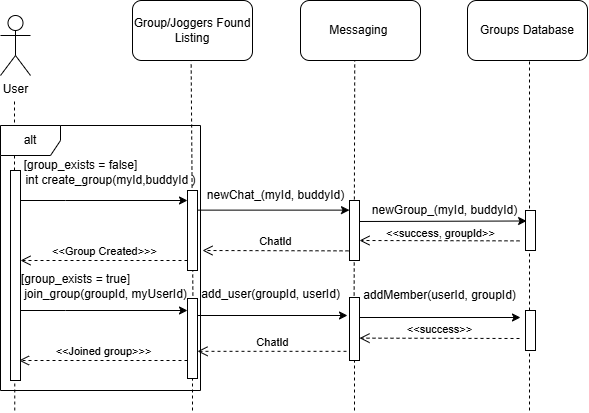

The diagram above was exported from draw.io. Its source (the exported page's mxGraphModel, read from the mxfile embedded in the PNG):
<mxGraphModel dx="1167" dy="619" grid="1" gridSize="10" guides="1" tooltips="1" connect="1" arrows="1" fold="1" page="1" pageScale="1" pageWidth="850" pageHeight="1100" math="0" shadow="0">
  <root>
    <mxCell id="0" />
    <mxCell id="1" parent="0" />
    <mxCell id="TabD2aiZjTCeCQjXVyUG-1" value="User" style="shape=umlActor;verticalLabelPosition=bottom;verticalAlign=top;html=1;outlineConnect=0;" parent="1" vertex="1">
      <mxGeometry x="220" y="275" width="30" height="60" as="geometry" />
    </mxCell>
    <mxCell id="TabD2aiZjTCeCQjXVyUG-4" value="" style="endArrow=none;dashed=1;html=1;rounded=0;exitX=1.003;exitY=0.517;exitDx=0;exitDy=0;exitPerimeter=0;entryX=0.447;entryY=1.015;entryDx=0;entryDy=0;entryPerimeter=0;" parent="1" edge="1">
      <mxGeometry width="50" height="50" relative="1" as="geometry">
        <mxPoint x="412.3900000000001" y="555.0099999999999" as="sourcePoint" />
        <mxPoint x="410.6400000000001" y="320.9" as="targetPoint" />
      </mxGeometry>
    </mxCell>
    <mxCell id="TabD2aiZjTCeCQjXVyUG-5" value="" style="endArrow=none;dashed=1;html=1;rounded=0;entryX=0.452;entryY=1.006;entryDx=0;entryDy=0;entryPerimeter=0;" parent="1" target="TabD2aiZjTCeCQjXVyUG-7" edge="1">
      <mxGeometry width="50" height="50" relative="1" as="geometry">
        <mxPoint x="573.63" y="555.0000000000001" as="sourcePoint" />
        <mxPoint x="573.63" y="365" as="targetPoint" />
      </mxGeometry>
    </mxCell>
    <mxCell id="TabD2aiZjTCeCQjXVyUG-6" value="Group/Joggers Found Listing" style="rounded=1;whiteSpace=wrap;html=1;" parent="1" vertex="1">
      <mxGeometry x="352" y="260" width="120" height="60" as="geometry" />
    </mxCell>
    <mxCell id="TabD2aiZjTCeCQjXVyUG-7" value="Messaging&amp;nbsp;" style="rounded=1;whiteSpace=wrap;html=1;" parent="1" vertex="1">
      <mxGeometry x="520" y="260" width="120" height="60" as="geometry" />
    </mxCell>
    <mxCell id="TabD2aiZjTCeCQjXVyUG-8" value="" style="endArrow=none;dashed=1;html=1;rounded=0;" parent="1" source="TabD2aiZjTCeCQjXVyUG-53" edge="1">
      <mxGeometry width="50" height="50" relative="1" as="geometry">
        <mxPoint x="749" y="720" as="sourcePoint" />
        <mxPoint x="749" y="320" as="targetPoint" />
      </mxGeometry>
    </mxCell>
    <mxCell id="TabD2aiZjTCeCQjXVyUG-9" value="Groups Database" style="rounded=1;whiteSpace=wrap;html=1;" parent="1" vertex="1">
      <mxGeometry x="687" y="260" width="120" height="60" as="geometry" />
    </mxCell>
    <mxCell id="TabD2aiZjTCeCQjXVyUG-12" value="" style="endArrow=classic;html=1;rounded=0;" parent="1" target="TabD2aiZjTCeCQjXVyUG-55" edge="1">
      <mxGeometry width="50" height="50" relative="1" as="geometry">
        <mxPoint x="240" y="460" as="sourcePoint" />
        <mxPoint x="350" y="460" as="targetPoint" />
        <Array as="points">
          <mxPoint x="285" y="460" />
        </Array>
      </mxGeometry>
    </mxCell>
    <mxCell id="TabD2aiZjTCeCQjXVyUG-14" value="" style="endArrow=classic;html=1;rounded=0;" parent="1" target="TabD2aiZjTCeCQjXVyUG-56" edge="1">
      <mxGeometry width="50" height="50" relative="1" as="geometry">
        <mxPoint x="417" y="469.63" as="sourcePoint" />
        <mxPoint x="557" y="469.63" as="targetPoint" />
      </mxGeometry>
    </mxCell>
    <mxCell id="TabD2aiZjTCeCQjXVyUG-18" value="" style="endArrow=classic;html=1;rounded=0;" parent="1" edge="1">
      <mxGeometry width="50" height="50" relative="1" as="geometry">
        <mxPoint x="574" y="577" as="sourcePoint" />
        <mxPoint x="740" y="577" as="targetPoint" />
      </mxGeometry>
    </mxCell>
    <mxCell id="TabD2aiZjTCeCQjXVyUG-28" value="[group_exists = false]" style="text;html=1;align=center;verticalAlign=middle;resizable=0;points=[];autosize=1;strokeColor=none;fillColor=none;" parent="1" vertex="1">
      <mxGeometry x="230" y="410" width="140" height="30" as="geometry" />
    </mxCell>
    <mxCell id="TabD2aiZjTCeCQjXVyUG-29" value="[group_exists = true]" style="text;html=1;align=center;verticalAlign=middle;resizable=0;points=[];autosize=1;strokeColor=none;fillColor=none;" parent="1" vertex="1">
      <mxGeometry x="230" y="524" width="130" height="30" as="geometry" />
    </mxCell>
    <mxCell id="TabD2aiZjTCeCQjXVyUG-31" value="" style="endArrow=none;dashed=1;html=1;rounded=0;" parent="1" source="TabD2aiZjTCeCQjXVyUG-30" edge="1">
      <mxGeometry width="50" height="50" relative="1" as="geometry">
        <mxPoint x="234.26" y="670" as="sourcePoint" />
        <mxPoint x="234" y="360" as="targetPoint" />
      </mxGeometry>
    </mxCell>
    <mxCell id="TabD2aiZjTCeCQjXVyUG-32" value="int create_group(myId,buddyId )" style="text;html=1;align=center;verticalAlign=middle;resizable=0;points=[];autosize=1;strokeColor=none;fillColor=none;" parent="1" vertex="1">
      <mxGeometry x="235" y="425" width="190" height="30" as="geometry" />
    </mxCell>
    <mxCell id="TabD2aiZjTCeCQjXVyUG-27" value="alt" style="shape=umlFrame;whiteSpace=wrap;html=1;pointerEvents=0;" parent="1" vertex="1">
      <mxGeometry x="220" y="385" width="200" height="265" as="geometry" />
    </mxCell>
    <mxCell id="TabD2aiZjTCeCQjXVyUG-34" value="" style="endArrow=classic;html=1;rounded=0;" parent="1" target="TabD2aiZjTCeCQjXVyUG-37" edge="1">
      <mxGeometry width="50" height="50" relative="1" as="geometry">
        <mxPoint x="240" y="570" as="sourcePoint" />
        <mxPoint x="350" y="570" as="targetPoint" />
        <Array as="points">
          <mxPoint x="285" y="570" />
        </Array>
      </mxGeometry>
    </mxCell>
    <mxCell id="TabD2aiZjTCeCQjXVyUG-35" value="join_group(groupId, myUserId)" style="text;html=1;align=center;verticalAlign=middle;resizable=0;points=[];autosize=1;strokeColor=none;fillColor=none;" parent="1" vertex="1">
      <mxGeometry x="230" y="539" width="190" height="30" as="geometry" />
    </mxCell>
    <mxCell id="TabD2aiZjTCeCQjXVyUG-36" value="" style="endArrow=none;dashed=1;html=1;rounded=0;" parent="1" target="TabD2aiZjTCeCQjXVyUG-37" edge="1">
      <mxGeometry width="50" height="50" relative="1" as="geometry">
        <mxPoint x="412" y="670" as="sourcePoint" />
        <mxPoint x="412" y="320" as="targetPoint" />
      </mxGeometry>
    </mxCell>
    <mxCell id="TabD2aiZjTCeCQjXVyUG-37" value="" style="html=1;points=[[0,0,0,0,5],[0,1,0,0,-5],[1,0,0,0,5],[1,1,0,0,-5]];perimeter=orthogonalPerimeter;outlineConnect=0;targetShapes=umlLifeline;portConstraint=eastwest;newEdgeStyle={&quot;curved&quot;:0,&quot;rounded&quot;:0};" parent="1" vertex="1">
      <mxGeometry x="407" y="558" width="10" height="80" as="geometry" />
    </mxCell>
    <mxCell id="TabD2aiZjTCeCQjXVyUG-38" value="" style="endArrow=classic;html=1;rounded=0;" parent="1" source="TabD2aiZjTCeCQjXVyUG-37" edge="1">
      <mxGeometry width="50" height="50" relative="1" as="geometry">
        <mxPoint x="392" y="575" as="sourcePoint" />
        <mxPoint x="567" y="575" as="targetPoint" />
      </mxGeometry>
    </mxCell>
    <mxCell id="TabD2aiZjTCeCQjXVyUG-43" value="ChatId" style="html=1;verticalAlign=bottom;endArrow=open;dashed=1;endSize=8;curved=0;rounded=0;exitX=-0.3;exitY=0.759;exitDx=0;exitDy=0;exitPerimeter=0;" parent="1" edge="1">
      <mxGeometry relative="1" as="geometry">
        <mxPoint x="566" y="610.8169999999999" as="sourcePoint" />
        <mxPoint x="417" y="610.8169999999999" as="targetPoint" />
      </mxGeometry>
    </mxCell>
    <mxCell id="TabD2aiZjTCeCQjXVyUG-44" value="add_user(groupId, userId)" style="text;html=1;align=center;verticalAlign=middle;resizable=0;points=[];autosize=1;strokeColor=none;fillColor=none;" parent="1" vertex="1">
      <mxGeometry x="410" y="539" width="160" height="30" as="geometry" />
    </mxCell>
    <mxCell id="TabD2aiZjTCeCQjXVyUG-45" value="addMember(userId, groupId)" style="text;html=1;align=center;verticalAlign=middle;resizable=0;points=[];autosize=1;strokeColor=none;fillColor=none;" parent="1" vertex="1">
      <mxGeometry x="569" y="539.5" width="180" height="30" as="geometry" />
    </mxCell>
    <mxCell id="TabD2aiZjTCeCQjXVyUG-46" value="&amp;lt;&amp;lt;success&amp;gt;&amp;gt;" style="html=1;verticalAlign=bottom;endArrow=open;dashed=1;endSize=8;curved=0;rounded=0;" parent="1" edge="1">
      <mxGeometry relative="1" as="geometry">
        <mxPoint x="739" y="598" as="sourcePoint" />
        <mxPoint x="579" y="597.63" as="targetPoint" />
      </mxGeometry>
    </mxCell>
    <mxCell id="TabD2aiZjTCeCQjXVyUG-51" value="" style="html=1;points=[[0,0,0,0,5],[0,1,0,0,-5],[1,0,0,0,5],[1,1,0,0,-5]];perimeter=orthogonalPerimeter;outlineConnect=0;targetShapes=umlLifeline;portConstraint=eastwest;newEdgeStyle={&quot;curved&quot;:0,&quot;rounded&quot;:0};" parent="1" vertex="1">
      <mxGeometry x="569" y="557" width="10" height="63" as="geometry" />
    </mxCell>
    <mxCell id="TabD2aiZjTCeCQjXVyUG-52" value="newChat_(myId, buddyId)" style="text;html=1;align=center;verticalAlign=middle;resizable=0;points=[];autosize=1;strokeColor=none;fillColor=none;" parent="1" vertex="1">
      <mxGeometry x="415" y="440" width="160" height="30" as="geometry" />
    </mxCell>
    <mxCell id="TabD2aiZjTCeCQjXVyUG-54" value="" style="endArrow=none;dashed=1;html=1;rounded=0;" parent="1" target="TabD2aiZjTCeCQjXVyUG-53" edge="1">
      <mxGeometry width="50" height="50" relative="1" as="geometry">
        <mxPoint x="749" y="670" as="sourcePoint" />
        <mxPoint x="749" y="320" as="targetPoint" />
      </mxGeometry>
    </mxCell>
    <mxCell id="TabD2aiZjTCeCQjXVyUG-53" value="" style="html=1;points=[[0,0,0,0,5],[0,1,0,0,-5],[1,0,0,0,5],[1,1,0,0,-5]];perimeter=orthogonalPerimeter;outlineConnect=0;targetShapes=umlLifeline;portConstraint=eastwest;newEdgeStyle={&quot;curved&quot;:0,&quot;rounded&quot;:0};" parent="1" vertex="1">
      <mxGeometry x="745" y="570" width="10" height="40" as="geometry" />
    </mxCell>
    <mxCell id="TabD2aiZjTCeCQjXVyUG-55" value="" style="html=1;points=[[0,0,0,0,5],[0,1,0,0,-5],[1,0,0,0,5],[1,1,0,0,-5]];perimeter=orthogonalPerimeter;outlineConnect=0;targetShapes=umlLifeline;portConstraint=eastwest;newEdgeStyle={&quot;curved&quot;:0,&quot;rounded&quot;:0};" parent="1" vertex="1">
      <mxGeometry x="407" y="450" width="10" height="80" as="geometry" />
    </mxCell>
    <mxCell id="TabD2aiZjTCeCQjXVyUG-56" value="" style="html=1;points=[[0,0,0,0,5],[0,1,0,0,-5],[1,0,0,0,5],[1,1,0,0,-5]];perimeter=orthogonalPerimeter;outlineConnect=0;targetShapes=umlLifeline;portConstraint=eastwest;newEdgeStyle={&quot;curved&quot;:0,&quot;rounded&quot;:0};" parent="1" vertex="1">
      <mxGeometry x="569" y="460" width="10" height="60" as="geometry" />
    </mxCell>
    <mxCell id="TabD2aiZjTCeCQjXVyUG-57" value="" style="endArrow=none;dashed=1;html=1;rounded=0;" parent="1" target="TabD2aiZjTCeCQjXVyUG-30" edge="1">
      <mxGeometry width="50" height="50" relative="1" as="geometry">
        <mxPoint x="234.26" y="670" as="sourcePoint" />
        <mxPoint x="234" y="360" as="targetPoint" />
      </mxGeometry>
    </mxCell>
    <mxCell id="TabD2aiZjTCeCQjXVyUG-30" value="" style="html=1;points=[[0,0,0,0,5],[0,1,0,0,-5],[1,0,0,0,5],[1,1,0,0,-5]];perimeter=orthogonalPerimeter;outlineConnect=0;targetShapes=umlLifeline;portConstraint=eastwest;newEdgeStyle={&quot;curved&quot;:0,&quot;rounded&quot;:0};" parent="1" vertex="1">
      <mxGeometry x="230" y="430" width="10" height="210" as="geometry" />
    </mxCell>
    <mxCell id="TabD2aiZjTCeCQjXVyUG-58" value="newGroup_(myId, buddyId)" style="text;html=1;align=center;verticalAlign=middle;resizable=0;points=[];autosize=1;strokeColor=none;fillColor=none;" parent="1" vertex="1">
      <mxGeometry x="579" y="455" width="170" height="30" as="geometry" />
    </mxCell>
    <mxCell id="TabD2aiZjTCeCQjXVyUG-60" value="" style="endArrow=classic;html=1;rounded=0;entryX=0.983;entryY=0.983;entryDx=0;entryDy=0;entryPerimeter=0;" parent="1" edge="1">
      <mxGeometry width="50" height="50" relative="1" as="geometry">
        <mxPoint x="579" y="481" as="sourcePoint" />
        <mxPoint x="746.1099999999999" y="480.4900000000001" as="targetPoint" />
      </mxGeometry>
    </mxCell>
    <mxCell id="TabD2aiZjTCeCQjXVyUG-61" value="" style="html=1;points=[[0,0,0,0,5],[0,1,0,0,-5],[1,0,0,0,5],[1,1,0,0,-5]];perimeter=orthogonalPerimeter;outlineConnect=0;targetShapes=umlLifeline;portConstraint=eastwest;newEdgeStyle={&quot;curved&quot;:0,&quot;rounded&quot;:0};" parent="1" vertex="1">
      <mxGeometry x="745" y="470" width="10" height="40" as="geometry" />
    </mxCell>
    <mxCell id="TabD2aiZjTCeCQjXVyUG-62" value="&amp;lt;&amp;lt;success, groupId&amp;gt;&amp;gt;" style="html=1;verticalAlign=bottom;endArrow=open;dashed=1;endSize=8;curved=0;rounded=0;" parent="1" edge="1">
      <mxGeometry x="-0.0126" y="2" relative="1" as="geometry">
        <mxPoint x="739" y="500.37" as="sourcePoint" />
        <mxPoint x="579" y="500" as="targetPoint" />
        <mxPoint as="offset" />
      </mxGeometry>
    </mxCell>
    <mxCell id="TabD2aiZjTCeCQjXVyUG-63" value="ChatId" style="html=1;verticalAlign=bottom;endArrow=open;dashed=1;endSize=8;curved=0;rounded=0;" parent="1" edge="1">
      <mxGeometry relative="1" as="geometry">
        <mxPoint x="568" y="510.37" as="sourcePoint" />
        <mxPoint x="422" y="510" as="targetPoint" />
      </mxGeometry>
    </mxCell>
    <mxCell id="TabD2aiZjTCeCQjXVyUG-64" value="&amp;lt;&amp;lt;Group Created&amp;gt;&amp;gt;&amp;gt;" style="html=1;verticalAlign=bottom;endArrow=open;dashed=1;endSize=8;curved=0;rounded=0;" parent="1" source="TabD2aiZjTCeCQjXVyUG-55" edge="1">
      <mxGeometry relative="1" as="geometry">
        <mxPoint x="386" y="520.37" as="sourcePoint" />
        <mxPoint x="240" y="520" as="targetPoint" />
      </mxGeometry>
    </mxCell>
    <mxCell id="TabD2aiZjTCeCQjXVyUG-65" value="&amp;lt;&amp;lt;Joined group&amp;gt;&amp;gt;&amp;gt;" style="html=1;verticalAlign=bottom;endArrow=open;dashed=1;endSize=8;curved=0;rounded=0;" parent="1" edge="1">
      <mxGeometry relative="1" as="geometry">
        <mxPoint x="407" y="620" as="sourcePoint" />
        <mxPoint x="238.5" y="620" as="targetPoint" />
      </mxGeometry>
    </mxCell>
    <mxCell id="TabD2aiZjTCeCQjXVyUG-66" value="" style="endArrow=none;dashed=1;html=1;rounded=0;entryX=0.452;entryY=1.006;entryDx=0;entryDy=0;entryPerimeter=0;" parent="1" edge="1">
      <mxGeometry width="50" height="50" relative="1" as="geometry">
        <mxPoint x="574" y="670" as="sourcePoint" />
        <mxPoint x="574" y="620" as="targetPoint" />
      </mxGeometry>
    </mxCell>
  </root>
</mxGraphModel>